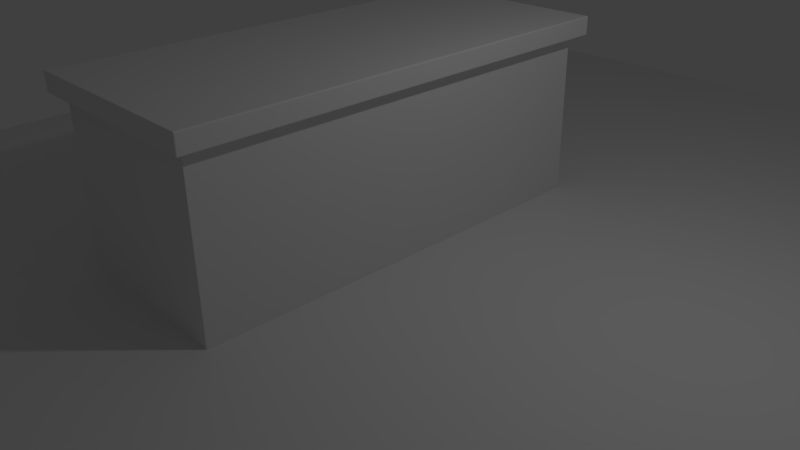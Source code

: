 # Source: MarbleTable.blend  (saved by Blender 2.67.0; exported with 4.5.12 LTS)
import bpy
from mathutils import Matrix  # noqa: F401  (used for matrix-valued properties, if any)

bpy.ops.wm.read_factory_settings(use_empty=True)
scene = bpy.context.scene
scene.name = 'Scene'

# ---- collections
col_collection_1 = bpy.data.collections.new('Collection 1'); scene.collection.children.link(col_collection_1)

# ---- materials (node trees are filled in below, after node groups)
mat_material = bpy.data.materials.new('Material')
mat_material.alpha_threshold = 0.0
mat_material.use_transparent_shadow = False
mat_material.roughness = 0.5
mat_material.line_color = (0.0, 0.0, 0.0, 1.0)

# ---- material node trees

# ---- world
world_world = bpy.data.worlds.new('World'); scene.world = world_world
world_world.color = (0.05088, 0.05088, 0.05088)
world_world.use_sun_shadow = False
world_world.sun_shadow_jitter_overblur = 0.0
world_world.cycles.sampling_method = 'MANUAL'
world_world.cycles.sample_map_resolution = 256

# ---- cameras
cam_camera = bpy.data.cameras.new('Camera')
cam_camera.clip_end = 100.0
cam_camera.lens = 35.0
cam_camera.sensor_width = 32.0
cam_camera.sensor_height = 18.0
cam_camera.ortho_scale = 7.314
cam_camera.dof.focus_distance = 0.0
cam_camera.dof.aperture_fstop = 128.0

# ---- lights
light_lamp = bpy.data.lights.new('Lamp', 'POINT')
light_lamp.transmission_factor = 0.0
light_lamp.cutoff_distance = 30.0
light_lamp.energy = 100.0
light_lamp.shadow_buffer_clip_start = 1.001
light_lamp.shadow_soft_size = 0.1
light_lamp.shadow_maximum_resolution = 0.006
light_lamp.use_absolute_resolution = True
light_lamp.cycles.use_multiple_importance_sampling = False

# ---- meshes
me_plane = bpy.data.meshes.new('Plane')
me_plane.from_pydata([(1.0, -1.0, 0.0), (-1.0, -1.0, 0.0), (1.0, 1.0, 0.0), (-1.0, 1.0, 0.0)], [], [(1, 0, 2, 3)])
_uv = me_plane.uv_layers.new(name='UV coord')
_uv.uv.foreach_set('vector', [0.0001001, 9.998e-05, 0.9999, 0.0001, 0.9999, 0.9999, 9.998e-05, 0.9999])
me_plane.use_remesh_preserve_volume = False
me_plane.use_remesh_preserve_attributes = False
me_plane.use_mirror_vertex_groups = False
me_plane.update()
me_cube_001 = bpy.data.meshes.new('Cube.001')
me_cube_001.from_pydata([(-4.704, -16.52, -9.176), (-4.504, -16.52, -9.376), (-4.504, -16.73, -9.176), (-4.704, -6.716, -9.176), (-4.504, -6.499, -9.176), (-4.504, -6.716, -9.376), (-3.022, -6.499, -9.176), (-2.822, -6.716, -9.176), (-3.022, -6.716, -9.376), (-2.822, -16.52, -9.176), (-3.022, -16.73, -9.176), (-3.022, -16.52, -9.376), (-4.504, -16.73, 0.955), (-4.504, -16.52, 1.155), (-4.704, -16.52, 0.955), (-4.704, -6.716, 0.955), (-4.504, -6.716, 1.155), (-4.504, -6.499, 0.955), (-3.022, -6.499, 0.955), (-3.022, -6.716, 1.155), (-2.822, -6.716, 0.955), (-2.822, -16.52, 0.955), (-3.022, -16.52, 1.155), (-3.022, -16.73, 0.955), (-4.704, -5.306, -9.176), (-4.504, -5.306, -9.376), (-4.504, -5.524, -9.176), (-4.704, 4.493, -9.176), (-4.504, 4.711, -9.176), (-4.504, 4.493, -9.376), (-3.022, 4.711, -9.176), (-2.822, 4.493, -9.176), (-3.022, 4.493, -9.376), (-2.822, -5.306, -9.176), (-3.022, -5.524, -9.176), (-3.022, -5.306, -9.376), (-4.504, -5.524, 0.955), (-4.504, -5.306, 1.155), (-4.704, -5.306, 0.955), (-4.704, 4.493, 0.955), (-4.504, 4.493, 1.155), (-4.504, 4.711, 0.955), (-3.022, 4.711, 0.955), (-3.022, 4.493, 1.155), (-2.822, 4.493, 0.955), (-2.822, -5.306, 0.955), (-3.022, -5.306, 1.155), (-3.022, -5.524, 0.955), (-4.704, 6.003, -9.176), (-4.504, 6.003, -9.376), (-4.504, 5.785, -9.176), (-4.704, 15.8, -9.176), (-4.504, 16.02, -9.176), (-4.504, 15.8, -9.376), (-3.022, 16.02, -9.176), (-2.822, 15.8, -9.176), (-3.022, 15.8, -9.376), (-2.822, 6.003, -9.176), (-3.022, 5.785, -9.176), (-3.022, 6.003, -9.376), (-4.504, 5.785, 0.955), (-4.504, 6.003, 1.155), (-4.704, 6.003, 0.955), (-4.704, 15.8, 0.955), (-4.504, 15.8, 1.155), (-4.504, 16.02, 0.955), (-3.022, 16.02, 0.955), (-3.022, 15.8, 1.155), (-2.822, 15.8, 0.955), (-2.822, 6.003, 0.955), (-3.022, 6.003, 1.155), (-3.022, 5.785, 0.955), (-4.413, -17.78, -9.859), (-4.373, -17.78, -9.899), (-4.373, -17.82, -9.859), (-4.411, -17.78, -9.871), (-4.406, -17.78, -9.883), (-4.397, -17.78, -9.891), (-4.386, -17.78, -9.897), (-4.373, -17.79, -9.897), (-4.373, -17.81, -9.891), (-4.373, -17.81, -9.883), (-4.373, -17.82, -9.871), (-4.386, -17.82, -9.859), (-4.397, -17.81, -9.859), (-4.406, -17.81, -9.859), (-4.411, -17.79, -9.859), (-4.41, -17.79, -9.871), (-4.406, -17.79, -9.882), (-4.406, -17.81, -9.871), (-4.403, -17.8, -9.882), (-4.386, -17.79, -9.896), (-4.386, -17.81, -9.891), (-4.397, -17.79, -9.891), (-4.396, -17.8, -9.888), (-4.386, -17.82, -9.871), (-4.397, -17.81, -9.871), (-4.386, -17.81, -9.882), (-4.396, -17.81, -9.882), (-4.413, 16.91, -9.859), (-4.373, 16.95, -9.859), (-4.373, 16.91, -9.899), (-4.411, 16.92, -9.859), (-4.406, 16.93, -9.859), (-4.397, 16.94, -9.859), (-4.386, 16.94, -9.859), (-4.373, 16.94, -9.871), (-4.373, 16.94, -9.883), (-4.373, 16.93, -9.891), (-4.373, 16.92, -9.897), (-4.386, 16.91, -9.897), (-4.397, 16.91, -9.891), (-4.406, 16.91, -9.883), (-4.411, 16.91, -9.871), (-4.41, 16.92, -9.871), (-4.406, 16.93, -9.871), (-4.406, 16.92, -9.882), (-4.403, 16.93, -9.882), (-4.386, 16.94, -9.871), (-4.386, 16.94, -9.882), (-4.397, 16.94, -9.871), (-4.396, 16.93, -9.882), (-4.386, 16.92, -9.896), (-4.397, 16.92, -9.891), (-4.386, 16.93, -9.891), (-4.396, 16.93, -9.888), (7.807, 16.95, -9.859), (7.847, 16.91, -9.859), (7.807, 16.91, -9.899), (7.819, 16.94, -9.859), (7.83, 16.94, -9.859), (7.839, 16.93, -9.859), (7.845, 16.92, -9.859), (7.845, 16.91, -9.871), (7.839, 16.91, -9.883), (7.83, 16.91, -9.891), (7.819, 16.91, -9.897), (7.807, 16.92, -9.897), (7.807, 16.93, -9.891), (7.807, 16.94, -9.883), (7.807, 16.94, -9.871), (7.819, 16.94, -9.871), (7.83, 16.94, -9.871), (7.819, 16.94, -9.882), (7.83, 16.93, -9.882), (7.844, 16.92, -9.871), (7.839, 16.92, -9.882), (7.839, 16.93, -9.871), (7.836, 16.93, -9.882), (7.819, 16.92, -9.896), (7.819, 16.93, -9.891), (7.83, 16.92, -9.891), (7.83, 16.93, -9.888), (7.847, -17.78, -9.859), (7.807, -17.82, -9.859), (7.807, -17.78, -9.899), (7.845, -17.79, -9.859), (7.839, -17.81, -9.859), (7.83, -17.81, -9.859), (7.819, -17.82, -9.859), (7.807, -17.82, -9.871), (7.807, -17.81, -9.883), (7.807, -17.81, -9.891), (7.807, -17.79, -9.897), (7.819, -17.78, -9.897), (7.83, -17.78, -9.891), (7.839, -17.78, -9.883), (7.845, -17.78, -9.871), (7.844, -17.79, -9.871), (7.839, -17.81, -9.871), (7.839, -17.79, -9.882), (7.836, -17.8, -9.882), (7.819, -17.82, -9.871), (7.819, -17.81, -9.882), (7.83, -17.81, -9.871), (7.83, -17.81, -9.882), (7.819, -17.79, -9.896), (7.83, -17.79, -9.891), (7.819, -17.81, -9.891), (7.83, -17.8, -9.888), (-4.373, -17.82, 2.321), (-4.373, -17.78, 2.361), (-4.413, -17.78, 2.321), (-4.373, -17.82, 2.334), (-4.373, -17.81, 2.345), (-4.373, -17.81, 2.354), (-4.373, -17.79, 2.359), (-4.386, -17.78, 2.359), (-4.397, -17.78, 2.354), (-4.406, -17.78, 2.345), (-4.411, -17.78, 2.334), (-4.411, -17.79, 2.321), (-4.406, -17.81, 2.321), (-4.397, -17.81, 2.321), (-4.386, -17.82, 2.321), (-4.386, -17.82, 2.334), (-4.386, -17.81, 2.345), (-4.397, -17.81, 2.334), (-4.396, -17.81, 2.344), (-4.386, -17.79, 2.358), (-4.397, -17.79, 2.354), (-4.386, -17.81, 2.354), (-4.396, -17.8, 2.351), (-4.41, -17.79, 2.334), (-4.406, -17.81, 2.334), (-4.406, -17.79, 2.345), (-4.403, -17.8, 2.344), (-4.413, 16.91, 2.321), (-4.373, 16.91, 2.361), (-4.373, 16.95, 2.321), (-4.411, 16.91, 2.334), (-4.406, 16.91, 2.345), (-4.397, 16.91, 2.354), (-4.386, 16.91, 2.359), (-4.373, 16.92, 2.359), (-4.373, 16.93, 2.354), (-4.373, 16.94, 2.345), (-4.373, 16.94, 2.334), (-4.386, 16.94, 2.321), (-4.397, 16.94, 2.321), (-4.406, 16.93, 2.321), (-4.411, 16.92, 2.321), (-4.41, 16.92, 2.334), (-4.406, 16.92, 2.345), (-4.406, 16.93, 2.334), (-4.403, 16.93, 2.344), (-4.386, 16.92, 2.358), (-4.386, 16.93, 2.354), (-4.397, 16.92, 2.354), (-4.396, 16.93, 2.351), (-4.386, 16.94, 2.334), (-4.397, 16.94, 2.334), (-4.386, 16.94, 2.345), (-4.396, 16.93, 2.344), (7.807, 16.95, 2.321), (7.807, 16.91, 2.361), (7.847, 16.91, 2.321), (7.807, 16.94, 2.334), (7.807, 16.94, 2.345), (7.807, 16.93, 2.354), (7.807, 16.92, 2.359), (7.819, 16.91, 2.359), (7.83, 16.91, 2.354), (7.839, 16.91, 2.345), (7.845, 16.91, 2.334), (7.845, 16.92, 2.321), (7.839, 16.93, 2.321), (7.83, 16.94, 2.321), (7.819, 16.94, 2.321), (7.819, 16.94, 2.334), (7.819, 16.94, 2.345), (7.83, 16.94, 2.334), (7.83, 16.93, 2.344), (7.819, 16.92, 2.358), (7.83, 16.92, 2.354), (7.819, 16.93, 2.354), (7.83, 16.93, 2.351), (7.844, 16.92, 2.334), (7.839, 16.93, 2.334), (7.839, 16.92, 2.345), (7.836, 16.93, 2.344), (7.847, -17.78, 2.321), (7.807, -17.78, 2.361), (7.807, -17.82, 2.321), (7.845, -17.78, 2.334), (7.839, -17.78, 2.345), (7.83, -17.78, 2.354), (7.819, -17.78, 2.359), (7.807, -17.79, 2.359), (7.807, -17.81, 2.354), (7.807, -17.81, 2.345), (7.807, -17.82, 2.334), (7.819, -17.82, 2.321), (7.83, -17.81, 2.321), (7.839, -17.81, 2.321), (7.845, -17.79, 2.321), (7.844, -17.79, 2.334), (7.839, -17.79, 2.345), (7.839, -17.81, 2.334), (7.836, -17.8, 2.344), (7.819, -17.79, 2.358), (7.819, -17.81, 2.354), (7.83, -17.79, 2.354), (7.83, -17.8, 2.351), (7.819, -17.82, 2.334), (7.83, -17.81, 2.334), (7.819, -17.81, 2.345), (7.83, -17.81, 2.344)], [], [(23, 12, 2, 10), (20, 21, 9, 7), (22, 19, 16, 13), (17, 18, 6, 4), (14, 15, 3, 0), (0, 1, 2), (3, 4, 5), (6, 7, 8), (9, 10, 11), (12, 13, 14), (15, 16, 17), (18, 19, 20), (21, 22, 23), (13, 16, 15, 14), (17, 4, 3, 15), (5, 1, 0, 3), (2, 12, 14, 0), (16, 19, 18, 17), (20, 7, 6, 18), (8, 5, 4, 6), (19, 22, 21, 20), (23, 10, 9, 21), (11, 8, 7, 9), (22, 13, 12, 23), (1, 11, 10, 2), (1, 5, 8, 11), (47, 36, 26, 34), (44, 45, 33, 31), (46, 43, 40, 37), (41, 42, 30, 28), (38, 39, 27, 24), (24, 25, 26), (27, 28, 29), (30, 31, 32), (33, 34, 35), (36, 37, 38), (39, 40, 41), (42, 43, 44), (45, 46, 47), (37, 40, 39, 38), (41, 28, 27, 39), (29, 25, 24, 27), (26, 36, 38, 24), (40, 43, 42, 41), (44, 31, 30, 42), (32, 29, 28, 30), (43, 46, 45, 44), (47, 34, 33, 45), (35, 32, 31, 33), (46, 37, 36, 47), (25, 35, 34, 26), (25, 29, 32, 35), (71, 60, 50, 58), (68, 69, 57, 55), (70, 67, 64, 61), (65, 66, 54, 52), (62, 63, 51, 48), (48, 49, 50), (51, 52, 53), (54, 55, 56), (57, 58, 59), (60, 61, 62), (63, 64, 65), (66, 67, 68), (69, 70, 71), (61, 64, 63, 62), (65, 52, 51, 63), (53, 49, 48, 51), (50, 60, 62, 48), (64, 67, 66, 65), (68, 55, 54, 66), (56, 53, 52, 54), (67, 70, 69, 68), (71, 58, 57, 69), (59, 56, 55, 57), (70, 61, 60, 71), (49, 59, 58, 50), (49, 53, 56, 59), (263, 180, 74, 154), (236, 261, 153, 127), (262, 235, 208, 181), (209, 234, 126, 100), (182, 207, 99, 72), (72, 75, 87, 86), (75, 76, 88, 87), (76, 77, 93, 88), (73, 79, 91, 78), (79, 80, 92, 91), (80, 81, 97, 92), (74, 83, 95, 82), (83, 84, 96, 95), (84, 85, 89, 96), (86, 87, 89, 85), (87, 88, 90, 89), (88, 93, 94, 90), (78, 91, 93, 77), (91, 92, 94, 93), (92, 97, 98, 94), (82, 95, 97, 81), (95, 96, 98, 97), (96, 89, 90, 98), (90, 94, 98), (99, 102, 114, 113), (102, 103, 115, 114), (103, 104, 120, 115), (100, 106, 118, 105), (106, 107, 119, 118), (107, 108, 124, 119), (101, 110, 122, 109), (110, 111, 123, 122), (111, 112, 116, 123), (113, 114, 116, 112), (114, 115, 117, 116), (115, 120, 121, 117), (105, 118, 120, 104), (118, 119, 121, 120), (119, 124, 125, 121), (109, 122, 124, 108), (122, 123, 125, 124), (123, 116, 117, 125), (117, 121, 125), (126, 129, 141, 140), (129, 130, 142, 141), (130, 131, 147, 142), (127, 133, 145, 132), (133, 134, 146, 145), (134, 135, 151, 146), (128, 137, 149, 136), (137, 138, 150, 149), (138, 139, 143, 150), (140, 141, 143, 139), (141, 142, 144, 143), (142, 147, 148, 144), (132, 145, 147, 131), (145, 146, 148, 147), (146, 151, 152, 148), (136, 149, 151, 135), (149, 150, 152, 151), (150, 143, 144, 152), (144, 148, 152), (153, 156, 168, 167), (156, 157, 169, 168), (157, 158, 174, 169), (154, 160, 172, 159), (160, 161, 173, 172), (161, 162, 178, 173), (155, 164, 176, 163), (164, 165, 177, 176), (165, 166, 170, 177), (167, 168, 170, 166), (168, 169, 171, 170), (169, 174, 175, 171), (159, 172, 174, 158), (172, 173, 175, 174), (173, 178, 179, 175), (163, 176, 178, 162), (176, 177, 179, 178), (177, 170, 171, 179), (171, 175, 179), (180, 183, 195, 194), (183, 184, 196, 195), (184, 185, 201, 196), (181, 187, 199, 186), (187, 188, 200, 199), (188, 189, 205, 200), (182, 191, 203, 190), (191, 192, 204, 203), (192, 193, 197, 204), (194, 195, 197, 193), (195, 196, 198, 197), (196, 201, 202, 198), (186, 199, 201, 185), (199, 200, 202, 201), (200, 205, 206, 202), (190, 203, 205, 189), (203, 204, 206, 205), (204, 197, 198, 206), (198, 202, 206), (207, 210, 222, 221), (210, 211, 223, 222), (211, 212, 228, 223), (208, 214, 226, 213), (214, 215, 227, 226), (215, 216, 232, 227), (209, 218, 230, 217), (218, 219, 231, 230), (219, 220, 224, 231), (221, 222, 224, 220), (222, 223, 225, 224), (223, 228, 229, 225), (213, 226, 228, 212), (226, 227, 229, 228), (227, 232, 233, 229), (217, 230, 232, 216), (230, 231, 233, 232), (231, 224, 225, 233), (225, 229, 233), (234, 237, 249, 248), (237, 238, 250, 249), (238, 239, 255, 250), (235, 241, 253, 240), (241, 242, 254, 253), (242, 243, 259, 254), (236, 245, 257, 244), (245, 246, 258, 257), (246, 247, 251, 258), (248, 249, 251, 247), (249, 250, 252, 251), (250, 255, 256, 252), (240, 253, 255, 239), (253, 254, 256, 255), (254, 259, 260, 256), (244, 257, 259, 243), (257, 258, 260, 259), (258, 251, 252, 260), (252, 256, 260), (261, 264, 276, 275), (264, 265, 277, 276), (265, 266, 282, 277), (262, 268, 280, 267), (268, 269, 281, 280), (269, 270, 286, 281), (263, 272, 284, 271), (272, 273, 285, 284), (273, 274, 278, 285), (275, 276, 278, 274), (276, 277, 279, 278), (277, 282, 283, 279), (267, 280, 282, 266), (280, 281, 283, 282), (281, 286, 287, 283), (271, 284, 286, 270), (284, 285, 287, 286), (285, 278, 279, 287), (279, 283, 287), (181, 208, 213, 187), (187, 213, 212, 188), (188, 212, 211, 189), (189, 211, 210, 190), (190, 210, 207, 182), (209, 100, 105, 218), (218, 105, 104, 219), (219, 104, 103, 220), (220, 103, 102, 221), (221, 102, 99, 207), (101, 73, 78, 110), (110, 78, 77, 111), (111, 77, 76, 112), (112, 76, 75, 113), (113, 75, 72, 99), (74, 180, 194, 83), (83, 194, 193, 84), (84, 193, 192, 85), (85, 192, 191, 86), (86, 191, 182, 72), (208, 235, 240, 214), (214, 240, 239, 215), (215, 239, 238, 216), (216, 238, 237, 217), (217, 237, 234, 209), (236, 127, 132, 245), (245, 132, 131, 246), (246, 131, 130, 247), (247, 130, 129, 248), (248, 129, 126, 234), (128, 101, 109, 137), (137, 109, 108, 138), (138, 108, 107, 139), (139, 107, 106, 140), (140, 106, 100, 126), (235, 262, 267, 241), (241, 267, 266, 242), (242, 266, 265, 243), (243, 265, 264, 244), (244, 264, 261, 236), (263, 154, 159, 272), (272, 159, 158, 273), (273, 158, 157, 274), (274, 157, 156, 275), (275, 156, 153, 261), (155, 128, 136, 164), (164, 136, 135, 165), (165, 135, 134, 166), (166, 134, 133, 167), (167, 133, 127, 153), (262, 181, 186, 268), (268, 186, 185, 269), (269, 185, 184, 270), (270, 184, 183, 271), (271, 183, 180, 263), (73, 155, 163, 79), (79, 163, 162, 80), (80, 162, 161, 81), (81, 161, 160, 82), (82, 160, 154, 74), (73, 101, 128, 155)])
_uv = me_cube_001.uv_layers.new(name='UVMap')
_uv.uv.foreach_set('vector', [0.1063, 0.01899, 0.8937, 0.01899, 0.8937, 0.981, 0.1063, 0.981, 0.0213, 0.01899, 0.9787, 0.01899, 0.9787, 0.981, 0.0213, 0.981, 0.0213, 0.1063, 0.9787, 0.1063, 0.9787, 0.8937, 0.0213, 0.8937, 0.1063, 0.01899, 0.8937, 0.01899, 0.8937, 0.981, 0.1063, 0.981, 0.0213, 0.01899, 0.9787, 0.01899, 0.9787, 0.981, 0.0213, 0.981, 0.0213, 0.981, 0.0213, 1.0, 0.0, 0.981, 0.9787, 0.981, 1.0, 0.981, 0.9787, 1.0, 0.8937, 0.981, 1.0, 0.981, 0.8937, 1.0, 0.9787, 0.981, 1.0, 0.981, 0.9787, 1.0, 0.8937, 0.01899, 0.8937, 0.0, 1.0, 0.01899, 0.9787, 0.01899, 0.9787, 0.0, 1.0, 0.01899, 0.8937, 0.01899, 0.8937, 0.0, 1.0, 0.01899, 0.9787, 0.01899, 0.9787, 0.0, 1.0, 0.01899, 0.0213, 0.8937, 0.9787, 0.8937, 0.9787, 1.0, 0.0213, 1.0, 0.1063, 0.01899, 0.1063, 0.981, 0.0, 0.981, 0.0, 0.01899, 0.9787, 0.1063, 0.0213, 0.1063, 0.0213, 0.0, 0.9787, 0.0, 0.8937, 0.981, 0.8937, 0.01899, 1.0, 0.01899, 1.0, 0.981, 0.9787, 0.8937, 0.9787, 0.1063, 1.0, 0.1063, 1.0, 0.8937, 0.0213, 0.01899, 0.0213, 0.981, 0.0, 0.981, 0.0, 0.01899, 0.9787, 0.8937, 0.9787, 0.1063, 1.0, 0.1063, 1.0, 0.8937, 0.9787, 0.1063, 0.0213, 0.1063, 0.0213, 0.0, 0.9787, 0.0, 0.1063, 0.01899, 0.1063, 0.981, 0.0, 0.981, 0.0, 0.01899, 0.0213, 0.8937, 0.9787, 0.8937, 0.9787, 1.0, 0.0213, 1.0, 0.0213, 0.1063, 0.0213, 0.8937, 0.0, 0.8937, 0.0, 0.1063, 0.0213, 0.1063, 0.0213, 0.8937, 0.0, 0.8937, 0.0, 0.1063, 0.0213, 0.1063, 0.9787, 0.1063, 0.9787, 0.8937, 0.0213, 0.8937, 0.1063, 0.01899, 0.8937, 0.01899, 0.8937, 0.981, 0.1063, 0.981, 0.9119, 0.9439, 0.08431, 0.9439, 0.08431, 0.08834, 0.9119, 0.08834, 0.0213, 0.1063, 0.9787, 0.1063, 0.9787, 0.8937, 0.0213, 0.8937, 0.1063, 0.01899, 0.8937, 0.01899, 0.8937, 0.981, 0.1063, 0.981, 0.0213, 0.01899, 0.9787, 0.01899, 0.9787, 0.981, 0.0213, 0.981, 0.0213, 0.981, 0.0213, 1.0, 0.0, 0.981, 0.9787, 0.981, 1.0, 0.981, 0.9787, 1.0, 0.8937, 0.981, 1.0, 0.981, 0.8937, 1.0, 0.9787, 0.981, 1.0, 0.981, 0.9787, 1.0, 0.8937, 0.01899, 0.8937, 0.0, 1.0, 0.01899, 0.9787, 0.01899, 0.9787, 0.0, 1.0, 0.01899, 0.8937, 0.01899, 0.8937, 0.0, 1.0, 0.01899, 0.9787, 0.01899, 0.9787, 0.0, 1.0, 0.01899, 0.0213, 0.8937, 0.9787, 0.8937, 0.9787, 1.0, 0.0213, 1.0, 0.1063, 0.01899, 0.1063, 0.981, 0.0, 0.981, 0.0, 0.01899, 0.9787, 0.1063, 0.0213, 0.1063, 0.0213, 0.0, 0.9787, 0.0, 0.8937, 0.981, 0.8937, 0.01899, 1.0, 0.01899, 1.0, 0.981, 0.9787, 0.8937, 0.9787, 0.1063, 1.0, 0.1063, 1.0, 0.8937, 0.0213, 0.01899, 0.0213, 0.981, 0.0, 0.981, 0.0, 0.01899, 0.9787, 0.8937, 0.9787, 0.1063, 1.0, 0.1063, 1.0, 0.8937, 0.9787, 0.1063, 0.0213, 0.1063, 0.0213, 0.0, 0.9787, 0.0, 0.1063, 0.01899, 0.1063, 0.981, 0.0, 0.981, 0.0, 0.01899, 0.0213, 0.8937, 0.9787, 0.8937, 0.9787, 1.0, 0.0213, 1.0, 0.0213, 0.1063, 0.0213, 0.8937, 0.0, 0.8937, 0.0, 0.1063, 0.0213, 0.1063, 0.0213, 0.8937, 0.0, 0.8937, 0.0, 0.1063, 0.0213, 0.1063, 0.9787, 0.1063, 0.9787, 0.8937, 0.0213, 0.8937, 0.1063, 0.01899, 0.8937, 0.01899, 0.8937, 0.981, 0.1063, 0.981, 0.0213, 0.01899, 0.9787, 0.01899, 0.9787, 0.981, 0.0213, 0.981, 0.0213, 0.1063, 0.9787, 0.1063, 0.9787, 0.8937, 0.0213, 0.8937, 0.1063, 0.01899, 0.8937, 0.01899, 0.8937, 0.981, 0.1063, 0.981, 0.0213, 0.01899, 0.9787, 0.01899, 0.9787, 0.981, 0.0213, 0.981, 0.0213, 0.981, 0.0213, 1.0, 0.0, 0.981, 0.9787, 0.981, 1.0, 0.981, 0.9787, 1.0, 0.8937, 0.981, 1.0, 0.981, 0.8937, 1.0, 0.9787, 0.981, 1.0, 0.981, 0.9787, 1.0, 0.8937, 0.01899, 0.8937, 0.0, 1.0, 0.01899, 0.9787, 0.01899, 0.9787, 0.0, 1.0, 0.01899, 0.8937, 0.01899, 0.8937, 0.0, 1.0, 0.01899, 0.9787, 0.01899, 0.9787, 0.0, 1.0, 0.01899, 0.0213, 0.8937, 0.9787, 0.8937, 0.9787, 1.0, 0.0213, 1.0, 0.1063, 0.01899, 0.1063, 0.981, 0.0, 0.981, 0.0, 0.01899, 0.9787, 0.1063, 0.0213, 0.1063, 0.0213, 0.0, 0.9787, 0.0, 0.8937, 0.981, 0.8937, 0.01899, 1.0, 0.01899, 1.0, 0.981, 0.9787, 0.8937, 0.9787, 0.1063, 1.0, 0.1063, 1.0, 0.8937, 0.0213, 0.01899, 0.0213, 0.981, 0.0, 0.981, 0.0, 0.01899, 0.9787, 0.8937, 0.9787, 0.1063, 1.0, 0.1063, 1.0, 0.8937, 0.9787, 0.1063, 0.0213, 0.1063, 0.0213, 0.0, 0.9787, 0.0, 0.1063, 0.01899, 0.1063, 0.981, 0.0, 0.981, 0.0, 0.01899, 0.0213, 0.8937, 0.9787, 0.8937, 0.9787, 1.0, 0.0213, 1.0, 0.0213, 0.1063, 0.0213, 0.8937, 0.0, 0.8937, 0.0, 0.1063, 0.0213, 0.1063, 0.0213, 0.8937, 0.0, 0.8937, 0.0, 0.1063, 0.0213, 0.1063, 0.9787, 0.1063, 0.9787, 0.8937, 0.0213, 0.8937, 0.003263, 0.003263, 0.9967, 0.003263, 0.9967, 0.9967, 0.003263, 0.9967, 3.014, -0.9421, 0.08431, -0.9421, 0.08431, -1.971, 3.014, -1.971, 0.001151, 0.003263, 0.9988, 0.003263, 0.9988, 0.9967, 0.001151, 0.9967, 0.003263, 0.003263, 0.9967, 0.003263, 0.9967, 0.9967, 0.003263, 0.9967, 0.08431, -0.9412, 3.014, -0.9412, 3.014, 0.08747, 0.08431, 0.08747, 0.001151, 0.9967, 0.00115, 0.9977, 0.0007964, 0.9977, 0.000795, 0.9967, 0.00115, 0.9977, 0.00115, 0.9987, 0.0008004, 0.9986, 0.0007964, 0.9977, 0.00115, 0.9987, 0.00115, 0.9994, 0.0008004, 0.9994, 0.0008004, 0.9986, 0.001151, 0.003263, 0.000795, 0.003263, 0.0007964, 0.002258, 0.00115, 0.002254, 0.000795, 0.003263, 0.0004743, 0.003263, 0.0004796, 0.00227, 0.0007964, 0.002258, 0.0004743, 0.003263, 0.0002197, 0.003263, 0.0002255, 0.00227, 0.0004796, 0.00227, 0.9967, 0.9967, 0.9977, 0.9967, 0.9977, 0.9977, 0.9967, 0.9977, 0.9977, 0.9967, 0.9987, 0.9967, 0.9986, 0.9977, 0.9977, 0.9977, 0.9987, 0.9967, 0.9994, 0.9967, 0.9994, 0.9977, 0.9986, 0.9977, 0.000795, 0.9967, 0.0007964, 0.9977, 0.0004796, 0.9977, 0.0004743, 0.9967, 0.0007964, 0.9977, 0.0008004, 0.9986, 0.0004952, 0.9986, 0.0004796, 0.9977, 0.0008004, 0.9986, 0.0008004, 0.9994, 0.0004952, 0.9991, 0.0004952, 0.9986, 0.00115, 0.002254, 0.0007964, 0.002258, 0.0008004, 0.00136, 0.00115, 0.001345, 0.0007964, 0.002258, 0.0004796, 0.00227, 0.0004952, 0.001404, 0.0008004, 0.00136, 0.0004796, 0.00227, 0.0002255, 0.00227, 0.0003103, 0.001404, 0.0004952, 0.001404, 0.9967, 0.9977, 0.9977, 0.9977, 0.9977, 0.9986, 0.9967, 0.9987, 0.9977, 0.9977, 0.9986, 0.9977, 0.9986, 0.9986, 0.9977, 0.9986, 0.9986, 0.9977, 0.9994, 0.9977, 0.9991, 0.9986, 0.9986, 0.9986, 0.0004952, 0.9986, 0.0004952, 0.9991, 0.0003103, 0.9986, 0.9988, 0.9967, 0.9992, 0.9967, 0.9992, 0.9977, 0.9988, 0.9977, 0.9992, 0.9967, 0.9995, 0.9967, 0.9995, 0.9977, 0.9992, 0.9977, 0.9995, 0.9967, 0.9998, 0.9967, 0.9998, 0.9977, 0.9995, 0.9977, 0.003263, 0.9967, 0.003263, 0.9977, 0.002258, 0.9977, 0.002254, 0.9967, 0.003263, 0.9977, 0.003263, 0.9987, 0.00227, 0.9986, 0.002258, 0.9977, 0.003263, 0.9987, 0.003263, 0.9994, 0.00227, 0.9994, 0.00227, 0.9986, 0.9988, 0.003263, 0.9988, 0.002254, 0.9992, 0.002258, 0.9992, 0.003263, 0.9988, 0.002254, 0.9988, 0.001345, 0.9992, 0.00136, 0.9992, 0.002258, 0.9988, 0.001345, 0.9988, 0.0006231, 0.9992, 0.0006396, 0.9992, 0.00136, 0.9988, 0.9977, 0.9992, 0.9977, 0.9992, 0.9986, 0.9988, 0.9987, 0.9992, 0.9977, 0.9995, 0.9977, 0.9995, 0.9986, 0.9992, 0.9986, 0.9995, 0.9977, 0.9998, 0.9977, 0.9997, 0.9986, 0.9995, 0.9986, 0.002254, 0.9967, 0.002258, 0.9977, 0.00136, 0.9977, 0.001345, 0.9967, 0.002258, 0.9977, 0.00227, 0.9986, 0.001404, 0.9986, 0.00136, 0.9977, 0.00227, 0.9986, 0.00227, 0.9994, 0.001404, 0.9991, 0.001404, 0.9986, 0.9992, 0.003263, 0.9992, 0.002258, 0.9995, 0.00227, 0.9995, 0.003263, 0.9992, 0.002258, 0.9992, 0.00136, 0.9995, 0.001404, 0.9995, 0.00227, 0.9992, 0.00136, 0.9992, 0.0006396, 0.9995, 0.0008799, 0.9995, 0.001404, 0.9995, 0.9986, 0.9997, 0.9986, 0.9995, 0.9991, 0.9967, 0.9967, 0.9977, 0.9967, 0.9977, 0.9977, 0.9967, 0.9977, 0.9977, 0.9967, 0.9987, 0.9967, 0.9986, 0.9977, 0.9977, 0.9977, 0.9987, 0.9967, 0.9994, 0.9967, 0.9994, 0.9977, 0.9986, 0.9977, 0.001151, 0.9967, 0.00115, 0.9977, 0.0007964, 0.9977, 0.000795, 0.9967, 0.00115, 0.9977, 0.00115, 0.9987, 0.0008004, 0.9986, 0.0007964, 0.9977, 0.00115, 0.9987, 0.00115, 0.9994, 0.0008004, 0.9994, 0.0008004, 0.9986, 0.9988, 0.9967, 0.9992, 0.9967, 0.9992, 0.9977, 0.9988, 0.9977, 0.9992, 0.9967, 0.9995, 0.9967, 0.9995, 0.9977, 0.9992, 0.9977, 0.9995, 0.9967, 0.9998, 0.9967, 0.9998, 0.9977, 0.9995, 0.9977, 0.9967, 0.9977, 0.9977, 0.9977, 0.9977, 0.9986, 0.9967, 0.9987, 0.9977, 0.9977, 0.9986, 0.9977, 0.9986, 0.9986, 0.9977, 0.9986, 0.9986, 0.9977, 0.9994, 0.9977, 0.9991, 0.9986, 0.9986, 0.9986, 0.000795, 0.9967, 0.0007964, 0.9977, 0.0004796, 0.9977, 0.0004743, 0.9967, 0.0007964, 0.9977, 0.0008004, 0.9986, 0.0004952, 0.9986, 0.0004796, 0.9977, 0.0008004, 0.9986, 0.0008004, 0.9994, 0.0004952, 0.9991, 0.0004952, 0.9986, 0.9988, 0.9977, 0.9992, 0.9977, 0.9992, 0.9986, 0.9988, 0.9987, 0.9992, 0.9977, 0.9995, 0.9977, 0.9995, 0.9986, 0.9992, 0.9986, 0.9995, 0.9977, 0.9998, 0.9977, 0.9997, 0.9986, 0.9995, 0.9986, 0.9986, 0.9986, 0.9991, 0.9986, 0.9986, 0.9991, 0.9988, 0.9967, 0.9992, 0.9967, 0.9992, 0.9977, 0.9988, 0.9977, 0.9992, 0.9967, 0.9995, 0.9967, 0.9995, 0.9977, 0.9992, 0.9977, 0.9995, 0.9967, 0.9998, 0.9967, 0.9998, 0.9977, 0.9995, 0.9977, 0.003263, 0.9967, 0.003263, 0.9977, 0.002258, 0.9977, 0.002254, 0.9967, 0.003263, 0.9977, 0.003263, 0.9987, 0.00227, 0.9986, 0.002258, 0.9977, 0.003263, 0.9987, 0.003263, 0.9994, 0.00227, 0.9994, 0.00227, 0.9986, 0.001151, 0.9967, 0.001151, 0.9977, 0.0007964, 0.9977, 0.000795, 0.9967, 0.001151, 0.9977, 0.001151, 0.9987, 0.0008003, 0.9986, 0.0007964, 0.9977, 0.001151, 0.9987, 0.001151, 0.9994, 0.0008003, 0.9994, 0.0008003, 0.9986, 0.9988, 0.9977, 0.9992, 0.9977, 0.9992, 0.9986, 0.9988, 0.9987, 0.9992, 0.9977, 0.9995, 0.9977, 0.9995, 0.9986, 0.9992, 0.9986, 0.9995, 0.9977, 0.9998, 0.9977, 0.9997, 0.9986, 0.9995, 0.9986, 0.002254, 0.9967, 0.002258, 0.9977, 0.00136, 0.9977, 0.001345, 0.9967, 0.002258, 0.9977, 0.00227, 0.9986, 0.001404, 0.9986, 0.00136, 0.9977, 0.00227, 0.9986, 0.00227, 0.9994, 0.001404, 0.9991, 0.001404, 0.9986, 0.000795, 0.9967, 0.0007964, 0.9977, 0.0004796, 0.9977, 0.0004743, 0.9967, 0.0007964, 0.9977, 0.0008003, 0.9986, 0.0004952, 0.9986, 0.0004796, 0.9977, 0.0008003, 0.9986, 0.0008003, 0.9994, 0.0004952, 0.9991, 0.0004952, 0.9986, 0.9995, 0.9986, 0.9997, 0.9986, 0.9995, 0.9991, 0.9967, 0.003263, 0.9967, 0.002254, 0.9977, 0.002258, 0.9977, 0.003263, 0.9967, 0.002254, 0.9967, 0.001345, 0.9977, 0.00136, 0.9977, 0.002258, 0.9967, 0.001345, 0.9967, 0.0006231, 0.9977, 0.0006396, 0.9977, 0.00136, 0.001151, 0.9967, 0.001151, 0.9977, 0.0007964, 0.9977, 0.000795, 0.9967, 0.001151, 0.9977, 0.001151, 0.9987, 0.0008003, 0.9986, 0.0007964, 0.9977, 0.001151, 0.9987, 0.001151, 0.9994, 0.0008003, 0.9994, 0.0008003, 0.9986, 0.001151, 0.003263, 0.000795, 0.003263, 0.0007964, 0.002258, 0.001151, 0.002254, 0.000795, 0.003263, 0.0004743, 0.003263, 0.0004796, 0.00227, 0.0007964, 0.002258, 0.0004743, 0.003263, 0.0002197, 0.003263, 0.0002255, 0.00227, 0.0004796, 0.00227, 0.9977, 0.003263, 0.9977, 0.002258, 0.9986, 0.00227, 0.9987, 0.003263, 0.9977, 0.002258, 0.9977, 0.00136, 0.9986, 0.001404, 0.9986, 0.00227, 0.9977, 0.00136, 0.9977, 0.0006396, 0.9986, 0.00088, 0.9986, 0.001404, 0.000795, 0.9967, 0.0007964, 0.9977, 0.0004796, 0.9977, 0.0004743, 0.9967, 0.0007964, 0.9977, 0.0008003, 0.9986, 0.0004952, 0.9986, 0.0004796, 0.9977, 0.0008003, 0.9986, 0.0008003, 0.9994, 0.0004952, 0.9991, 0.0004952, 0.9986, 0.001151, 0.002254, 0.0007964, 0.002258, 0.0008003, 0.00136, 0.001151, 0.001345, 0.0007964, 0.002258, 0.0004796, 0.00227, 0.0004952, 0.001404, 0.0008003, 0.00136, 0.0004796, 0.00227, 0.0002255, 0.00227, 0.0003102, 0.001404, 0.0004952, 0.001404, 0.9986, 0.001404, 0.9986, 0.00088, 0.9991, 0.001404, 0.9988, 0.003263, 0.9988, 0.002254, 0.9992, 0.002258, 0.9992, 0.003263, 0.9988, 0.002254, 0.9988, 0.001345, 0.9992, 0.00136, 0.9992, 0.002258, 0.9988, 0.001345, 0.9988, 0.0006231, 0.9992, 0.0006396, 0.9992, 0.00136, 0.9988, 0.9967, 0.9992, 0.9967, 0.9992, 0.9977, 0.9988, 0.9977, 0.9992, 0.9967, 0.9995, 0.9967, 0.9995, 0.9977, 0.9992, 0.9977, 0.9995, 0.9967, 0.9998, 0.9967, 0.9998, 0.9977, 0.9995, 0.9977, 0.003263, 0.003263, 0.002254, 0.003263, 0.002258, 0.002258, 0.003263, 0.002254, 0.002254, 0.003263, 0.001345, 0.003263, 0.00136, 0.00227, 0.002258, 0.002258, 0.001345, 0.003263, 0.0006231, 0.003263, 0.0006395, 0.00227, 0.00136, 0.00227, 0.9992, 0.003263, 0.9992, 0.002258, 0.9995, 0.00227, 0.9995, 0.003263, 0.9992, 0.002258, 0.9992, 0.00136, 0.9995, 0.001404, 0.9995, 0.00227, 0.9992, 0.00136, 0.9992, 0.0006396, 0.9995, 0.0008799, 0.9995, 0.001404, 0.9988, 0.9977, 0.9992, 0.9977, 0.9992, 0.9986, 0.9988, 0.9987, 0.9992, 0.9977, 0.9995, 0.9977, 0.9995, 0.9986, 0.9992, 0.9986, 0.9995, 0.9977, 0.9998, 0.9977, 0.9997, 0.9986, 0.9995, 0.9986, 0.003263, 0.002254, 0.002258, 0.002258, 0.00227, 0.00136, 0.003263, 0.001345, 0.002258, 0.002258, 0.00136, 0.00227, 0.001404, 0.001404, 0.00227, 0.00136, 0.00136, 0.00227, 0.0006395, 0.00227, 0.0008799, 0.001404, 0.001404, 0.001404, 0.9995, 0.001404, 0.9995, 0.0008799, 0.9997, 0.001404, 0.9967, 0.003263, 0.9967, 0.002254, 0.9977, 0.002258, 0.9977, 0.003263, 0.9967, 0.002254, 0.9967, 0.001345, 0.9977, 0.00136, 0.9977, 0.002258, 0.9967, 0.001345, 0.9967, 0.0006231, 0.9977, 0.0006396, 0.9977, 0.00136, 0.9988, 0.003263, 0.9988, 0.002254, 0.9992, 0.002258, 0.9992, 0.003263, 0.9988, 0.002254, 0.9988, 0.001345, 0.9992, 0.00136, 0.9992, 0.002258, 0.9988, 0.001345, 0.9988, 0.0006231, 0.9992, 0.0006396, 0.9992, 0.00136, 0.001151, 0.003263, 0.000795, 0.003263, 0.0007964, 0.002258, 0.001151, 0.002254, 0.000795, 0.003263, 0.0004743, 0.003263, 0.0004796, 0.00227, 0.0007964, 0.002258, 0.0004743, 0.003263, 0.0002197, 0.003263, 0.0002255, 0.00227, 0.0004796, 0.00227, 0.9977, 0.003263, 0.9977, 0.002258, 0.9986, 0.00227, 0.9987, 0.003263, 0.9977, 0.002258, 0.9977, 0.00136, 0.9986, 0.001404, 0.9986, 0.00227, 0.9977, 0.00136, 0.9977, 0.0006396, 0.9986, 0.0008799, 0.9986, 0.001404, 0.9992, 0.003263, 0.9992, 0.002258, 0.9995, 0.00227, 0.9995, 0.003263, 0.9992, 0.002258, 0.9992, 0.00136, 0.9995, 0.001404, 0.9995, 0.00227, 0.9992, 0.00136, 0.9992, 0.0006396, 0.9995, 0.0008799, 0.9995, 0.001404, 0.001151, 0.002254, 0.0007964, 0.002258, 0.0008003, 0.00136, 0.001151, 0.001345, 0.0007964, 0.002258, 0.0004796, 0.00227, 0.0004952, 0.001404, 0.0008003, 0.00136, 0.0004796, 0.00227, 0.0002255, 0.00227, 0.0003102, 0.001404, 0.0004952, 0.001404, 0.9986, 0.001404, 0.9986, 0.0008799, 0.9991, 0.001404, 0.9988, 0.003263, 0.9988, 0.002254, 0.9992, 0.002258, 0.9992, 0.003263, 0.9988, 0.002254, 0.9988, 0.001345, 0.9992, 0.00136, 0.9992, 0.002258, 0.9988, 0.001345, 0.9988, 0.0006231, 0.9992, 0.0006396, 0.9992, 0.00136, 0.001151, 0.003263, 0.000795, 0.003263, 0.0007964, 0.002258, 0.001151, 0.002254, 0.000795, 0.003263, 0.0004743, 0.003263, 0.0004796, 0.00227, 0.0007964, 0.002258, 0.0004743, 0.003263, 0.0002197, 0.003263, 0.0002255, 0.00227, 0.0004796, 0.00227, 0.003263, 0.003263, 0.002254, 0.003263, 0.002258, 0.002258, 0.003263, 0.002254, 0.002254, 0.003263, 0.001345, 0.003263, 0.00136, 0.00227, 0.002258, 0.002258, 0.001345, 0.003263, 0.0006231, 0.003263, 0.0006395, 0.00227, 0.00136, 0.00227, 0.9992, 0.003263, 0.9992, 0.002258, 0.9995, 0.00227, 0.9995, 0.003263, 0.9992, 0.002258, 0.9992, 0.00136, 0.9995, 0.001404, 0.9995, 0.00227, 0.9992, 0.00136, 0.9992, 0.0006396, 0.9995, 0.0008799, 0.9995, 0.001404, 0.001151, 0.002254, 0.0007964, 0.002258, 0.0008003, 0.00136, 0.001151, 0.001345, 0.0007964, 0.002258, 0.0004796, 0.00227, 0.0004952, 0.001404, 0.0008003, 0.00136, 0.0004796, 0.00227, 0.0002255, 0.00227, 0.0003102, 0.001404, 0.0004952, 0.001404, 0.003263, 0.002254, 0.002258, 0.002258, 0.00227, 0.00136, 0.003263, 0.001345, 0.002258, 0.002258, 0.00136, 0.00227, 0.001404, 0.001404, 0.00227, 0.00136, 0.00136, 0.00227, 0.0006395, 0.00227, 0.0008799, 0.001404, 0.001404, 0.001404, 0.9995, 0.001404, 0.9995, 0.0008799, 0.9997, 0.001404, 0.001151, 0.9967, 0.9988, 0.9967, 0.9988, 0.9977, 0.001151, 0.9977, 0.001151, 0.9977, 0.9988, 0.9977, 0.9988, 0.9987, 0.001151, 0.9987, 0.001151, 0.9987, 0.9988, 0.9987, 0.9988, 0.9994, 0.001151, 0.9994, 0.001151, 0.001345, 0.9988, 0.001345, 0.9988, 0.002254, 0.001151, 0.002254, 0.001151, 0.002254, 0.9988, 0.002254, 0.9988, 0.003263, 0.001151, 0.003263, 0.003263, 0.003263, 0.003263, 0.9967, 0.002254, 0.9967, 0.002254, 0.003263, 0.002254, 0.003263, 0.002254, 0.9967, 0.001345, 0.9967, 0.001345, 0.003263, 0.001345, 0.003263, 0.001345, 0.9967, 0.0006231, 0.9967, 0.0006231, 0.003263, 0.9995, 0.003263, 0.9995, 0.9967, 0.9992, 0.9967, 0.9992, 0.003263, 0.9992, 0.003263, 0.9992, 0.9967, 0.9988, 0.9967, 0.9988, 0.003263, 0.9988, 0.003263, 0.001151, 0.003263, 0.00115, 0.002254, 0.9988, 0.002254, 0.9988, 0.002254, 0.00115, 0.002254, 0.00115, 0.001345, 0.9988, 0.001345, 0.9988, 0.001345, 0.00115, 0.001345, 0.00115, 0.0006231, 0.9988, 0.0006231, 0.9988, 0.9987, 0.00115, 0.9987, 0.00115, 0.9977, 0.9988, 0.9977, 0.9988, 0.9977, 0.00115, 0.9977, 0.001151, 0.9967, 0.9988, 0.9967, 0.9967, 0.9967, 0.9967, 0.003263, 0.9977, 0.003263, 0.9977, 0.9967, 0.9977, 0.9967, 0.9977, 0.003263, 0.9987, 0.003263, 0.9987, 0.9967, 0.9987, 0.9967, 0.9987, 0.003263, 0.9994, 0.003263, 0.9994, 0.9967, 0.0004743, 0.9967, 0.0004743, 0.003263, 0.000795, 0.003263, 0.000795, 0.9967, 0.000795, 0.9967, 0.000795, 0.003263, 0.001151, 0.003263, 0.001151, 0.9967, 0.9988, 0.9967, 0.9988, 0.003263, 0.9992, 0.003263, 0.9992, 0.9967, 0.9992, 0.9967, 0.9992, 0.003263, 0.9995, 0.003263, 0.9995, 0.9967, 0.9995, 0.9967, 0.9995, 0.003263, 0.9998, 0.003263, 0.9998, 0.9967, 0.003263, 0.001345, 0.9967, 0.001345, 0.9967, 0.002254, 0.003263, 0.002254, 0.003263, 0.002254, 0.9967, 0.002254, 0.9967, 0.003263, 0.003263, 0.003263, 0.001151, 0.003263, 0.001151, 0.9967, 0.000795, 0.9967, 0.000795, 0.003263, 0.000795, 0.003263, 0.000795, 0.9967, 0.0004743, 0.9967, 0.0004743, 0.003263, 0.0004743, 0.003263, 0.0004743, 0.9967, 0.0002197, 0.9967, 0.0002197, 0.003263, 0.9987, 0.003263, 0.9987, 0.9967, 0.9977, 0.9967, 0.9977, 0.003263, 0.9977, 0.003263, 0.9977, 0.9967, 0.9967, 0.9967, 0.9967, 0.003263, 0.9988, 0.9967, 0.9988, 0.003263, 0.9992, 0.003263, 0.9992, 0.9967, 0.9992, 0.9967, 0.9992, 0.003263, 0.9995, 0.003263, 0.9995, 0.9967, 0.9995, 0.9967, 0.9995, 0.003263, 0.9998, 0.003263, 0.9998, 0.9967, 0.9967, 0.9987, 0.003263, 0.9987, 0.003263, 0.9977, 0.9967, 0.9977, 0.9967, 0.9977, 0.003263, 0.9977, 0.003263, 0.9967, 0.9967, 0.9967, 0.9988, 0.003263, 0.001151, 0.003263, 0.001151, 0.002254, 0.9988, 0.002254, 0.9988, 0.002254, 0.001151, 0.002254, 0.001151, 0.001345, 0.9988, 0.001345, 0.9988, 0.001345, 0.001151, 0.001345, 0.001151, 0.0006231, 0.9988, 0.0006231, 0.001151, 0.001345, 0.9988, 0.001345, 0.9988, 0.002254, 0.001151, 0.002254, 0.001151, 0.002254, 0.9988, 0.002254, 0.9988, 0.003263, 0.001151, 0.003263, 0.003263, 0.003263, 0.003263, 0.9967, 0.002254, 0.9967, 0.002254, 0.003263, 0.002254, 0.003263, 0.002254, 0.9967, 0.001345, 0.9967, 0.001345, 0.003263, 0.001345, 0.003263, 0.001345, 0.9967, 0.0006231, 0.9967, 0.0006231, 0.003263, 0.9995, 0.003263, 0.9995, 0.9967, 0.9992, 0.9967, 0.9992, 0.003263, 0.9992, 0.003263, 0.9992, 0.9967, 0.9988, 0.9967, 0.9988, 0.003263, 0.001151, 0.9967, 0.9988, 0.9967, 0.9988, 0.9977, 0.001151, 0.9977, 0.001151, 0.9977, 0.9988, 0.9977, 0.9988, 0.9987, 0.001151, 0.9987, 0.001151, 0.9987, 0.9988, 0.9987, 0.9988, 0.9994, 0.001151, 0.9994, 0.9988, 0.9987, 0.00115, 0.9987, 0.00115, 0.9977, 0.9988, 0.9977, 0.9988, 0.9977, 0.00115, 0.9977, 0.001151, 0.9967, 0.9988, 0.9967, 0.001151, 0.003263, 0.001151, 0.9967, 0.000795, 0.9967, 0.000795, 0.003263, 0.000795, 0.003263, 0.000795, 0.9967, 0.0004743, 0.9967, 0.0004743, 0.003263, 0.0004743, 0.003263, 0.0004743, 0.9967, 0.0002197, 0.9967, 0.0002197, 0.003263, 0.003263, 0.001345, 0.9967, 0.001345, 0.9967, 0.002254, 0.003263, 0.002254, 0.003263, 0.002254, 0.9967, 0.002254, 0.9967, 0.003263, 0.003263, 0.003263, 0.001151, 0.003263, 0.001151, 0.9967, 0.000795, 0.9967, 0.000795, 0.003263, 0.000795, 0.003263, 0.000795, 0.9967, 0.0004743, 0.9967, 0.0004743, 0.003263, 0.0004743, 0.003263, 0.0004743, 0.9967, 0.0002197, 0.9967, 0.0002197, 0.003263, 0.9967, 0.9987, 0.003263, 0.9987, 0.003263, 0.9977, 0.9967, 0.9977, 0.9967, 0.9977, 0.003263, 0.9977, 0.003263, 0.9967, 0.9967, 0.9967, 0.001151, 0.003263, 0.9988, 0.003263, 0.9988, 0.9967, 0.001151, 0.9967])
me_cube_001.use_remesh_preserve_volume = False
me_cube_001.use_remesh_preserve_attributes = False
me_cube_001.use_mirror_vertex_groups = False
me_cube_001.update()
me_cube = bpy.data.meshes.new('Cube')
me_cube.from_pydata([(-6.886, -18.26, 0.5599), (-6.978, -18.17, 0.5599), (-6.886, -18.17, 0.6517), (-6.932, -18.25, 0.5599), (-6.965, -18.21, 0.5599), (-6.965, -18.17, 0.6058), (-6.932, -18.17, 0.6394), (-6.886, -18.21, 0.6394), (-6.886, -18.25, 0.6058), (-6.931, -18.24, 0.605), (-6.959, -18.21, 0.605), (-6.931, -18.21, 0.6333), (-6.886, 18.17, 0.6517), (-6.978, 18.17, 0.5599), (-6.886, 18.26, 0.5599), (-6.932, 18.17, 0.6394), (-6.965, 18.17, 0.6058), (-6.965, 18.21, 0.5599), (-6.932, 18.25, 0.5599), (-6.886, 18.25, 0.6058), (-6.886, 18.21, 0.6394), (-6.931, 18.21, 0.6333), (-6.959, 18.21, 0.605), (-6.931, 18.24, 0.605), (6.886, 18.17, 0.6517), (6.886, 18.26, 0.5599), (6.978, 18.17, 0.5599), (6.886, 18.21, 0.6394), (6.886, 18.25, 0.6058), (6.932, 18.25, 0.5599), (6.965, 18.21, 0.5599), (6.965, 18.17, 0.6058), (6.932, 18.17, 0.6394), (6.931, 18.21, 0.6333), (6.931, 18.24, 0.605), (6.959, 18.21, 0.605), (6.978, -18.17, 0.5599), (6.886, -18.26, 0.5599), (6.886, -18.17, 0.6517), (6.965, -18.21, 0.5599), (6.932, -18.25, 0.5599), (6.886, -18.25, 0.6058), (6.886, -18.21, 0.6394), (6.932, -18.17, 0.6394), (6.965, -18.17, 0.6058), (6.959, -18.21, 0.605), (6.931, -18.24, 0.605), (6.931, -18.21, 0.6333), (-6.978, -18.17, -0.5599), (-6.886, -18.26, -0.5599), (-6.886, -18.17, -0.6517), (-6.965, -18.21, -0.5599), (-6.932, -18.25, -0.5599), (-6.886, -18.25, -0.6058), (-6.886, -18.21, -0.6394), (-6.932, -18.17, -0.6394), (-6.965, -18.17, -0.6058), (-6.959, -18.21, -0.605), (-6.931, -18.24, -0.605), (-6.931, -18.21, -0.6333), (-6.886, 18.17, -0.6517), (-6.886, 18.26, -0.5599), (-6.978, 18.17, -0.5599), (-6.886, 18.21, -0.6394), (-6.886, 18.25, -0.6058), (-6.932, 18.25, -0.5599), (-6.965, 18.21, -0.5599), (-6.965, 18.17, -0.6058), (-6.932, 18.17, -0.6394), (-6.931, 18.21, -0.6333), (-6.931, 18.24, -0.605), (-6.959, 18.21, -0.605), (6.886, 18.17, -0.6517), (6.978, 18.17, -0.5599), (6.886, 18.26, -0.5599), (6.932, 18.17, -0.6394), (6.965, 18.17, -0.6058), (6.965, 18.21, -0.5599), (6.932, 18.25, -0.5599), (6.886, 18.25, -0.6058), (6.886, 18.21, -0.6394), (6.931, 18.21, -0.6333), (6.959, 18.21, -0.605), (6.931, 18.24, -0.605), (6.886, -18.26, -0.5599), (6.978, -18.17, -0.5599), (6.886, -18.17, -0.6517), (6.932, -18.25, -0.5599), (6.965, -18.21, -0.5599), (6.965, -18.17, -0.6058), (6.932, -18.17, -0.6394), (6.886, -18.21, -0.6394), (6.886, -18.25, -0.6058), (6.931, -18.24, -0.605), (6.959, -18.21, -0.605), (6.931, -18.21, -0.6333)], [], [(49, 84, 37, 0), (14, 25, 74, 61), (26, 36, 85, 73), (50, 60, 72, 86), (1, 13, 62, 48), (0, 8, 9, 3), (3, 9, 10, 4), (1, 4, 10, 5), (5, 10, 11, 6), (2, 6, 11, 7), (7, 11, 9, 8), (9, 11, 10), (12, 20, 21, 15), (15, 21, 22, 16), (13, 16, 22, 17), (17, 22, 23, 18), (14, 18, 23, 19), (19, 23, 21, 20), (21, 23, 22), (24, 32, 33, 27), (27, 33, 34, 28), (25, 28, 34, 29), (29, 34, 35, 30), (26, 30, 35, 31), (31, 35, 33, 32), (33, 35, 34), (36, 44, 45, 39), (39, 45, 46, 40), (37, 40, 46, 41), (41, 46, 47, 42), (38, 42, 47, 43), (43, 47, 45, 44), (45, 47, 46), (48, 56, 57, 51), (51, 57, 58, 52), (49, 52, 58, 53), (53, 58, 59, 54), (50, 54, 59, 55), (55, 59, 57, 56), (57, 59, 58), (60, 68, 69, 63), (63, 69, 70, 64), (61, 64, 70, 65), (65, 70, 71, 66), (62, 66, 71, 67), (67, 71, 69, 68), (69, 71, 70), (72, 80, 81, 75), (75, 81, 82, 76), (73, 76, 82, 77), (77, 82, 83, 78), (74, 78, 83, 79), (79, 83, 81, 80), (81, 83, 82), (84, 92, 93, 87), (87, 93, 94, 88), (85, 88, 94, 89), (89, 94, 95, 90), (86, 90, 95, 91), (91, 95, 93, 92), (93, 95, 94), (1, 5, 16, 13), (5, 6, 15, 16), (6, 2, 12, 15), (2, 7, 42, 38), (7, 8, 41, 42), (8, 0, 37, 41), (0, 3, 52, 49), (3, 4, 51, 52), (4, 1, 48, 51), (14, 19, 28, 25), (19, 20, 27, 28), (20, 12, 24, 27), (13, 17, 66, 62), (17, 18, 65, 66), (18, 14, 61, 65), (26, 31, 44, 36), (31, 32, 43, 44), (32, 24, 38, 43), (25, 29, 78, 74), (29, 30, 77, 78), (30, 26, 73, 77), (36, 39, 88, 85), (39, 40, 87, 88), (40, 37, 84, 87), (50, 55, 68, 60), (55, 56, 67, 68), (56, 48, 62, 67), (49, 53, 92, 84), (53, 54, 91, 92), (54, 50, 86, 91), (60, 63, 80, 72), (63, 64, 79, 80), (64, 61, 74, 79), (72, 75, 90, 86), (75, 76, 89, 90), (76, 73, 85, 89), (2, 38, 24, 12)])
_uv = me_cube.uv_layers.new(name='UVMap')
_uv.uv.foreach_set('vector', [0.9642, 0.2091, 0.9543, 0.5628, 0.9774, 0.5701, 0.9935, 0.2104, 0.01474, 0.1975, 0.01482, 0.562, 0.03763, 0.5561, 0.03741, 0.2035, 0.02436, 0.572, 0.9672, 0.5794, 0.9609, 0.5565, 0.03067, 0.5496, 0.9603, 0.21, 0.03439, 0.2051, 0.03305, 0.5547, 0.9582, 0.5605, 0.9603, 0.1783, 0.02446, 0.1877, 0.03098, 0.2098, 0.9606, 0.2071, 0.964, 0.1778, 0.9634, 0.1763, 0.9623, 0.177, 0.9627, 0.178, 0.9627, 0.178, 0.9623, 0.177, 0.9614, 0.1772, 0.9615, 0.1782, 0.9603, 0.1783, 0.9615, 0.1782, 0.9614, 0.1772, 0.9604, 0.1771, 0.9604, 0.1771, 0.9614, 0.1772, 0.9616, 0.1763, 0.9605, 0.176, 0.9608, 0.1747, 0.9605, 0.176, 0.9616, 0.1763, 0.9622, 0.1752, 0.9622, 0.1752, 0.9616, 0.1763, 0.9623, 0.177, 0.9634, 0.1763, 0.9623, 0.177, 0.9616, 0.1763, 0.9614, 0.1772, 0.01545, 0.1886, 0.01504, 0.1909, 0.01738, 0.1905, 0.01773, 0.1881, 0.01773, 0.1881, 0.01738, 0.1905, 0.01948, 0.1907, 0.02066, 0.1877, 0.02446, 0.1877, 0.02066, 0.1877, 0.01948, 0.1907, 0.022, 0.1918, 0.022, 0.1918, 0.01948, 0.1907, 0.01761, 0.1926, 0.01884, 0.195, 0.01474, 0.1975, 0.01884, 0.195, 0.01761, 0.1926, 0.01475, 0.1938, 0.01475, 0.1938, 0.01761, 0.1926, 0.01738, 0.1905, 0.01504, 0.1909, 0.01738, 0.1905, 0.01761, 0.1926, 0.01948, 0.1907, 0.01545, 0.571, 0.01772, 0.5715, 0.01738, 0.5691, 0.01504, 0.5687, 0.01504, 0.5687, 0.01738, 0.5691, 0.01766, 0.5671, 0.01479, 0.5658, 0.01482, 0.562, 0.01479, 0.5658, 0.01766, 0.5671, 0.01885, 0.5646, 0.01885, 0.5646, 0.01766, 0.5671, 0.01948, 0.569, 0.02196, 0.5678, 0.02436, 0.572, 0.02196, 0.5678, 0.01948, 0.569, 0.0206, 0.5719, 0.0206, 0.5719, 0.01948, 0.569, 0.01738, 0.5691, 0.01772, 0.5715, 0.01738, 0.5691, 0.01948, 0.569, 0.01766, 0.5671, 0.9672, 0.5794, 0.971, 0.5795, 0.9723, 0.5767, 0.9699, 0.5754, 0.9699, 0.5754, 0.9723, 0.5767, 0.9742, 0.5749, 0.9732, 0.5724, 0.9774, 0.5701, 0.9732, 0.5724, 0.9742, 0.5749, 0.9772, 0.5739, 0.9772, 0.5739, 0.9742, 0.5749, 0.9743, 0.577, 0.9767, 0.5767, 0.9762, 0.579, 0.9767, 0.5767, 0.9743, 0.577, 0.9739, 0.5793, 0.9739, 0.5793, 0.9743, 0.577, 0.9723, 0.5767, 0.971, 0.5795, 0.9723, 0.5767, 0.9743, 0.577, 0.9742, 0.5749, 0.9606, 0.2071, 0.9605, 0.2081, 0.9614, 0.2083, 0.9618, 0.2075, 0.9618, 0.2075, 0.9614, 0.2083, 0.9622, 0.2088, 0.963, 0.2081, 0.9642, 0.2091, 0.963, 0.2081, 0.9622, 0.2088, 0.9628, 0.2097, 0.9628, 0.2097, 0.9622, 0.2088, 0.9614, 0.2091, 0.9615, 0.21, 0.9603, 0.21, 0.9615, 0.21, 0.9614, 0.2091, 0.9604, 0.209, 0.9604, 0.209, 0.9614, 0.2091, 0.9614, 0.2083, 0.9605, 0.2081, 0.9614, 0.2083, 0.9614, 0.2091, 0.9622, 0.2088, 0.03439, 0.2051, 0.03313, 0.2057, 0.03402, 0.2057, 0.03459, 0.2048, 0.03459, 0.2048, 0.03402, 0.2057, 0.03487, 0.2058, 0.03556, 0.2042, 0.03741, 0.2035, 0.03556, 0.2042, 0.03487, 0.2058, 0.03605, 0.2062, 0.03605, 0.2062, 0.03487, 0.2058, 0.03371, 0.2068, 0.03396, 0.2083, 0.03098, 0.2098, 0.03396, 0.2083, 0.03371, 0.2068, 0.03196, 0.2072, 0.03196, 0.2072, 0.03371, 0.2068, 0.03402, 0.2057, 0.03313, 0.2057, 0.03402, 0.2057, 0.03371, 0.2068, 0.03487, 0.2058, 0.03305, 0.5547, 0.03385, 0.5552, 0.03341, 0.554, 0.0322, 0.5538, 0.0322, 0.5538, 0.03341, 0.554, 0.03326, 0.5528, 0.03136, 0.5522, 0.03067, 0.5496, 0.03136, 0.5522, 0.03326, 0.5528, 0.0337, 0.5512, 0.0337, 0.5512, 0.03326, 0.5528, 0.03452, 0.5539, 0.03596, 0.5533, 0.03763, 0.5561, 0.03596, 0.5533, 0.03452, 0.5539, 0.03533, 0.5557, 0.03533, 0.5557, 0.03452, 0.5539, 0.03341, 0.554, 0.03385, 0.5552, 0.03341, 0.554, 0.03452, 0.5539, 0.03326, 0.5528, 0.9543, 0.5628, 0.9565, 0.5621, 0.9572, 0.5604, 0.9558, 0.56, 0.9558, 0.56, 0.9572, 0.5604, 0.9583, 0.5593, 0.958, 0.5579, 0.9609, 0.5565, 0.958, 0.5579, 0.9583, 0.5593, 0.96, 0.5588, 0.96, 0.5588, 0.9583, 0.5593, 0.9581, 0.5603, 0.959, 0.5601, 0.9582, 0.5605, 0.959, 0.5601, 0.9581, 0.5603, 0.9578, 0.5612, 0.9578, 0.5612, 0.9581, 0.5603, 0.9572, 0.5604, 0.9565, 0.5621, 0.9572, 0.5604, 0.9581, 0.5603, 0.9583, 0.5593, 0.9603, 0.1783, 0.9604, 0.1771, 0.02066, 0.1877, 0.02446, 0.1877, 0.9604, 0.1771, 0.9605, 0.176, 0.01773, 0.1881, 0.02066, 0.1877, 0.9605, 0.176, 0.9608, 0.1747, 0.01545, 0.1886, 0.01773, 0.1881, 0.9973, 0.2106, 0.996, 0.2106, 0.9767, 0.5767, 0.9762, 0.579, 0.996, 0.2106, 0.9947, 0.2105, 0.9772, 0.5739, 0.9767, 0.5767, 0.9947, 0.2105, 0.9935, 0.2104, 0.9774, 0.5701, 0.9772, 0.5739, 0.964, 0.1778, 0.9627, 0.178, 0.963, 0.2081, 0.9642, 0.2091, 0.9627, 0.178, 0.9615, 0.1782, 0.9618, 0.2075, 0.963, 0.2081, 0.9615, 0.1782, 0.9603, 0.1783, 0.9606, 0.2071, 0.9618, 0.2075, 0.01474, 0.1975, 0.01475, 0.1938, 0.01479, 0.5658, 0.01482, 0.562, 0.01475, 0.1938, 0.01504, 0.1909, 0.01504, 0.5687, 0.01479, 0.5658, 0.01504, 0.1909, 0.01545, 0.1886, 0.01545, 0.571, 0.01504, 0.5687, 0.02446, 0.1877, 0.022, 0.1918, 0.03396, 0.2083, 0.03098, 0.2098, 0.022, 0.1918, 0.01884, 0.195, 0.03605, 0.2062, 0.03396, 0.2083, 0.01884, 0.195, 0.01474, 0.1975, 0.03741, 0.2035, 0.03605, 0.2062, 0.02436, 0.572, 0.0206, 0.5719, 0.971, 0.5795, 0.9672, 0.5794, 0.0206, 0.5719, 0.01772, 0.5715, 0.9739, 0.5793, 0.971, 0.5795, 0.01772, 0.5715, 0.01545, 0.571, 0.9762, 0.579, 0.9739, 0.5793, 0.01482, 0.562, 0.01885, 0.5646, 0.03596, 0.5533, 0.03763, 0.5561, 0.01885, 0.5646, 0.02196, 0.5678, 0.0337, 0.5512, 0.03596, 0.5533, 0.02196, 0.5678, 0.02436, 0.572, 0.03067, 0.5496, 0.0337, 0.5512, 0.9672, 0.5794, 0.9699, 0.5754, 0.958, 0.5579, 0.9609, 0.5565, 0.9699, 0.5754, 0.9732, 0.5724, 0.9558, 0.56, 0.958, 0.5579, 0.9732, 0.5724, 0.9774, 0.5701, 0.9543, 0.5628, 0.9558, 0.56, 0.9603, 0.21, 0.9604, 0.209, 0.03313, 0.2057, 0.03439, 0.2051, 0.9604, 0.209, 0.9605, 0.2081, 0.03196, 0.2072, 0.03313, 0.2057, 0.9605, 0.2081, 0.9606, 0.2071, 0.03098, 0.2098, 0.03196, 0.2072, 0.9642, 0.2091, 0.9628, 0.2097, 0.9565, 0.5621, 0.9543, 0.5628, 0.9628, 0.2097, 0.9615, 0.21, 0.9578, 0.5612, 0.9565, 0.5621, 0.9615, 0.21, 0.9603, 0.21, 0.9582, 0.5605, 0.9578, 0.5612, 0.03439, 0.2051, 0.03459, 0.2048, 0.03385, 0.5552, 0.03305, 0.5547, 0.03459, 0.2048, 0.03556, 0.2042, 0.03533, 0.5557, 0.03385, 0.5552, 0.03556, 0.2042, 0.03741, 0.2035, 0.03763, 0.5561, 0.03533, 0.5557, 0.03305, 0.5547, 0.0322, 0.5538, 0.959, 0.5601, 0.9582, 0.5605, 0.0322, 0.5538, 0.03136, 0.5522, 0.96, 0.5588, 0.959, 0.5601, 0.03136, 0.5522, 0.03067, 0.5496, 0.9609, 0.5565, 0.96, 0.5588, 0.9239, 0.9243, 0.9239, 0.5797, 0.01474, 0.5797, 0.01474, 0.9243])
me_cube.materials.append(mat_material)
me_cube.use_remesh_preserve_volume = False
me_cube.use_remesh_preserve_attributes = False
me_cube.use_mirror_vertex_groups = False
me_cube.update()

# ---- objects
ob_kitchenfloor = bpy.data.objects.new('KitchenFloor', me_plane)
ob_woodencabinets = bpy.data.objects.new('WoodenCabinets', me_cube_001)
ob_marbleslab = bpy.data.objects.new('MarbleSlab', me_cube)
ob_lamp = bpy.data.objects.new('Lamp', light_lamp)
ob_camera = bpy.data.objects.new('Camera', cam_camera)

# ---- transforms, parenting, visibility, modifiers, constraints
ob_kitchenfloor.location = (-0.5859, 2.14, 0.09783)
ob_kitchenfloor.scale = (7.274, 7.274, 7.274)
ob_kitchenfloor.lineart.crease_threshold = 0.0
ob_woodencabinets.location = (-1.071, 0.2748, 2.061)
ob_woodencabinets.scale = (0.1987, 0.1717, 0.1987)
ob_woodencabinets.lineart.crease_threshold = 0.0
ob_marbleslab.location = (-0.7157, 0.196, 2.481)
ob_marbleslab.scale = (0.1987, 0.1717, 0.1987)
ob_marbleslab.lock_rotations_4d = False
ob_marbleslab.empty_display_type = 'ARROWS'
ob_marbleslab.lineart.crease_threshold = 0.0
ob_lamp.location = (4.076, 1.005, 5.904)
ob_lamp.rotation_euler = (0.6503, 0.05522, 1.866)
ob_lamp.lock_rotations_4d = False
ob_lamp.empty_display_type = 'ARROWS'
ob_lamp.color = (0.0, 0.0, 0.0, 0.0)
ob_lamp.lineart.crease_threshold = 0.0
ob_camera.location = (7.481, -6.508, 5.344)
ob_camera.rotation_euler = (1.109, 0.01082, 0.8149)
ob_camera.lock_rotations_4d = False
ob_camera.empty_display_type = 'ARROWS'
ob_camera.color = (0.0, 0.0, 0.0, 0.0)
ob_camera.display_type = 'WIRE'
ob_camera.lineart.crease_threshold = 0.0

# ---- collection membership
col_collection_1.objects.link(ob_kitchenfloor)
col_collection_1.objects.link(ob_woodencabinets)
col_collection_1.objects.link(ob_marbleslab)
col_collection_1.objects.link(ob_lamp)
col_collection_1.objects.link(ob_camera)

# ---- scene / render settings (as saved in the file)
scene.camera = ob_camera
scene.frame_start = 1; scene.frame_end = 250; scene.frame_set(1)
scene.render.engine = 'BLENDER_EEVEE_NEXT'
scene.render.image_settings.color_mode = 'RGB'
scene.render.image_settings.compression = 90
scene.render.resolution_percentage = 50
scene.render.dither_intensity = 0.0
scene.cycles.use_denoising = False
scene.cycles.samples = 10
scene.cycles.sampling_pattern = 'TABULATED_SOBOL'
scene.cycles.light_sampling_threshold = 0.0
scene.cycles.use_adaptive_sampling = False
scene.cycles.use_light_tree = False
scene.cycles.blur_glossy = 0.0
scene.cycles.volume_bounces = 1
scene.cycles.pixel_filter_type = 'GAUSSIAN'
scene.cycles.sample_clamp_indirect = 0.0
scene.view_settings.view_transform = 'Standard'
bpy.context.view_layer.update()
